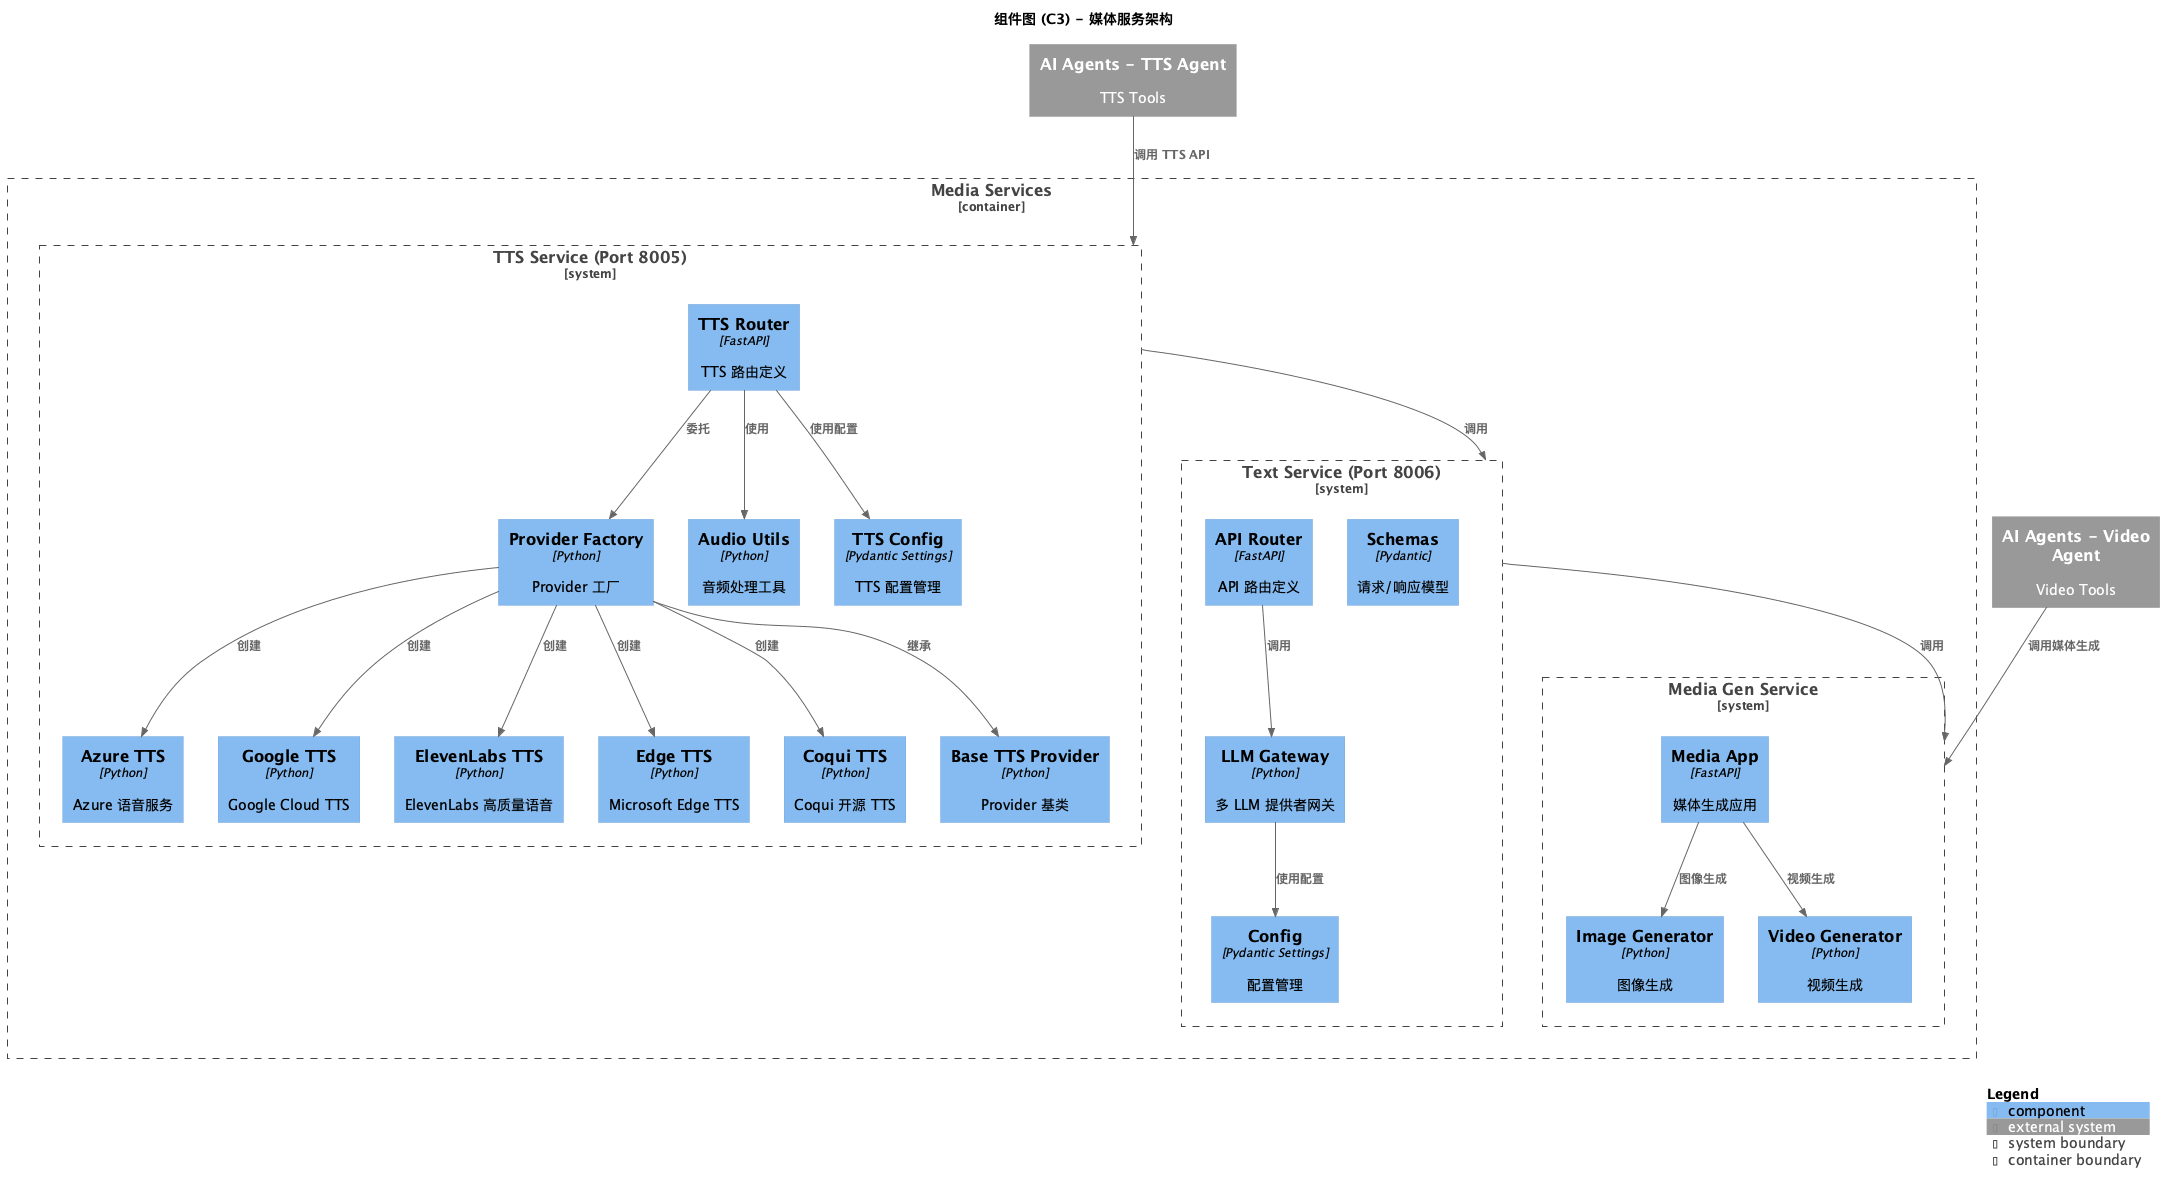

The diagram above was rendered by PlantUML. Its source (embedded in the PNG):
@startuml C4-Component-Media-Services
!include https://raw.githubusercontent.com/plantuml-stdlib/C4-PlantUML/master/C4_Component.puml

LAYOUT_WITH_LEGEND()

title 组件图 (C3) - 媒体服务架构

Container_Boundary(media_services, "Media Services") {

    ' === TTS Service ===
    System_Boundary(tts_service, "TTS Service (Port 8005)") {
        Component(tts_router, "TTS Router", "FastAPI", "TTS 路由定义")
        Component(tts_provider_factory, "Provider Factory", "Python", "Provider 工厂")
        Component(azure_tts, "Azure TTS", "Python", "Azure 语音服务")
        Component(google_tts, "Google TTS", "Python", "Google Cloud TTS")
        Component(elevenlabs_tts, "ElevenLabs TTS", "Python", "ElevenLabs 高质量语音")
        Component(edge_tts, "Edge TTS", "Python", "Microsoft Edge TTS")
        Component(coqui_tts, "Coqui TTS", "Python", "Coqui 开源 TTS")
        Component(base_tts, "Base TTS Provider", "Python", "Provider 基类")
        Component(audio_utils, "Audio Utils", "Python", "音频处理工具")
        Component(tts_config, "TTS Config", "Pydantic Settings", "TTS 配置管理")
    }

    ' === Text Service ===
    System_Boundary(text_service, "Text Service (Port 8006)") {
        Component(text_router, "API Router", "FastAPI", "API 路由定义")
        Component(text_schemas, "Schemas", "Pydantic", "请求/响应模型")
        Component(llm_gateway, "LLM Gateway", "Python", "多 LLM 提供者网关")
        Component(text_config, "Config", "Pydantic Settings", "配置管理")
    }

    ' === Media Gen Service ===
    System_Boundary(media_gen, "Media Gen Service") {
        Component(media_app, "Media App", "FastAPI", "媒体生成应用")
        Component(image_generator, "Image Generator", "Python", "图像生成")
        Component(video_generator, "Video Generator", "Python", "视频生成")
    }
}

' === TTS Service 内部关系 ===
Rel(tts_router, tts_provider_factory, "委托")
Rel(tts_provider_factory, azure_tts, "创建")
Rel(tts_provider_factory, google_tts, "创建")
Rel(tts_provider_factory, elevenlabs_tts, "创建")
Rel(tts_provider_factory, edge_tts, "创建")
Rel(tts_provider_factory, coqui_tts, "创建")
Rel(tts_provider_factory, base_tts, "继承")
Rel(tts_router, audio_utils, "使用")
Rel(tts_router, tts_config, "使用配置")

' === Text Service 内部关系 ===
Rel(text_router, llm_gateway, "调用")
Rel(llm_gateway, text_config, "使用配置")

' === Media Gen Service 内部关系 ===
Rel(media_app, image_generator, "图像生成")
Rel(media_app, video_generator, "视频生成")

' === 服务间关系 ===
Rel(tts_service, text_service, "调用")
Rel(text_service, media_gen, "调用")

' === AI Agents 与服务关系 ===
System_Ext(ai_agents_tts, "AI Agents - TTS Agent", "TTS Tools")
System_Ext(ai_agents_video, "AI Agents - Video Agent", "Video Tools")

Rel(ai_agents_tts, tts_service, "调用 TTS API")
Rel(ai_agents_video, media_gen, "调用媒体生成")

SHOW_LEGEND()
@enduml